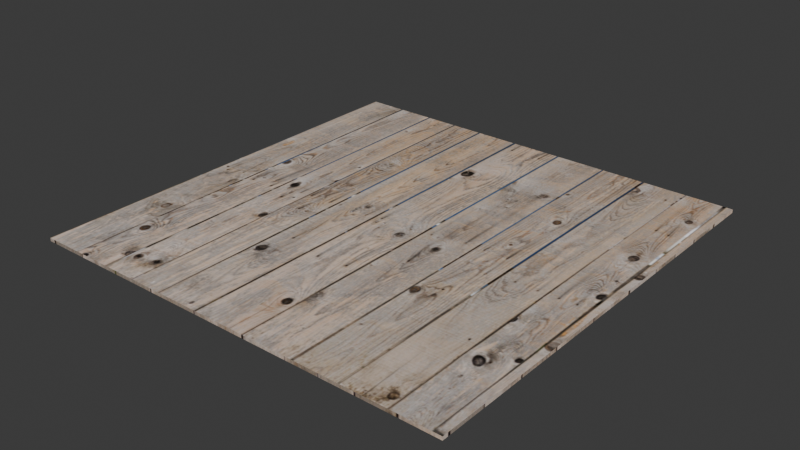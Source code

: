# Source: Plank.blend  (saved by Blender 4.0.36; exported with 4.5.12 LTS)
import bpy
from mathutils import Matrix  # noqa: F401  (used for matrix-valued properties, if any)

bpy.ops.wm.read_factory_settings(use_empty=True)
scene = bpy.context.scene
scene.name = 'Scene'

# ---- collections
col_collection = bpy.data.collections.new('Collection'); scene.collection.children.link(col_collection)

# ---- images (referenced by path relative to the original .blend; pixels are not part of the script)
import os
ASSET_DIR = os.environ.get("B2B_ASSET_DIR", "")  # directory of the original .blend (textures are referenced by path, not embedded)
HERE = os.path.dirname(os.path.abspath(__file__))  # packed textures are extracted next to this script under _unpacked/

def load_image(name, relpath, width, height, colorspace="sRGB"):
    """Load a texture the original file referenced (path relative to the .blend, or extracted next to this script)."""
    p = next((c for c in (os.path.join(HERE, relpath), os.path.join(ASSET_DIR, relpath)) if relpath and os.path.exists(c)), "")
    if p:
        img = bpy.data.images.load(p, check_existing=True)
        img.name = name
    else:  # same state as the original file: an image datablock whose file is absent (Cycles renders it pink)
        img = bpy.data.images.new(name, width, height)
        img.source = "FILE"
        img.filepath = "//" + (relpath or name)
    img.colorspace_settings.name = colorspace
    return img
img_texturescom_woodplanksbare0450_2_seamless_s_jpg = load_image('TexturesCom_WoodPlanksBare0450_2_seamless_S.jpg', '_unpacked/TexturesCom_WoodPlanksBare0450_2_seamless_S.8d2ec2aa.jpg', 1024, 999, 'sRGB')
img_texture_woodplank_bump_png = load_image('Texture_WoodPlank_Bump.png', '_unpacked/Texture_WoodPlank_Bump.3bc028cb.png', 1024, 999, 'Non-Color')
img_texture_woodplank_spec_png = load_image('Texture_WoodPlank_Spec.png', '_unpacked/Texture_WoodPlank_Spec.4f9ce4ee.png', 1024, 999, 'Non-Color')

# ---- materials (node trees are filled in below, after node groups)
mat_wood_floor = bpy.data.materials.new('Wood_floor')
mat_wood_floor.alpha_threshold = 0.0
mat_wood_floor.roughness = 0.5

# ---- material node trees
mat_wood_floor.use_nodes = True; mat_wood_floor.node_tree.nodes.clear()
_N = mat_wood_floor.node_tree.nodes; _L = mat_wood_floor.node_tree.links
n0 = _N.new('ShaderNodeBsdfDiffuse'); n0.name = 'Diffuse BSDF'; n0.location = (187, 288)
n0.inputs[1].default_value = 0.6167
n1 = _N.new('ShaderNodeOutputMaterial'); n1.name = 'Material Output'; n1.location = (637, 290)
n2 = _N.new('ShaderNodeMixShader'); n2.name = 'Mix Shader'; n2.location = (417, 291)
n3 = _N.new('ShaderNodeTexImage'); n3.name = 'Image Texture'; n3.location = (-47, 297)
n3.width = 140
n3.image = img_texturescom_woodplanksbare0450_2_seamless_s_jpg
n4 = _N.new('ShaderNodeBump'); n4.name = 'Bump'; n4.location = (14, 14)
n4.inputs[1].default_value = 0.03
n4.inputs[2].default_value = 1.0
n5 = _N.new('ShaderNodeBsdfAnisotropic'); n5.name = 'Glossy BSDF'; n5.location = (207, 103)
n5.distribution = 'GGX'
n5.inputs[1].default_value = 0.5916
n6 = _N.new('ShaderNodeTexImage'); n6.name = 'Image Texture.001'; n6.location = (-177, 5)
n6.width = 140
n6.image = img_texture_woodplank_bump_png
n7 = _N.new('ShaderNodeTexImage'); n7.name = 'Image Texture.002'; n7.location = (199, 607)
n7.width = 140
n7.image = img_texture_woodplank_spec_png
_L.new(n0.outputs[0], n2.inputs[1])
_L.new(n3.outputs[0], n0.inputs[0])
_L.new(n2.outputs[0], n1.inputs[0])
_L.new(n5.outputs[0], n2.inputs[2])
_L.new(n3.outputs[0], n5.inputs[0])
_L.new(n6.outputs[0], n4.inputs[3])
_L.new(n4.outputs[0], n0.inputs[2])
_L.new(n4.outputs[0], n5.inputs[4])
_L.new(n7.outputs[0], n2.inputs[0])
n1.is_active_output = True

# ---- world
world_world = bpy.data.worlds.new('World'); scene.world = world_world
world_world.use_nodes = True; world_world.node_tree.nodes.clear()
_N = world_world.node_tree.nodes; _L = world_world.node_tree.links
n0 = _N.new('ShaderNodeOutputWorld'); n0.name = 'World Output'; n0.location = (300, 300)
n1 = _N.new('ShaderNodeBackground'); n1.name = 'Background'; n1.location = (10, 300)
n1.inputs[0].default_value = (0.05088, 0.05088, 0.05088, 1.0)
_L.new(n1.outputs[0], n0.inputs[0])
n0.is_active_output = True
world_world.color = (0.05088, 0.05088, 0.05088)
world_world.use_sun_shadow = False
world_world.sun_shadow_jitter_overblur = 0.0

# ---- meshes
me_plane_001 = bpy.data.meshes.new('Plane.001')
me_plane_001.from_pydata([(-1.0, -1.0, 0.0), (1.0, -1.0, 0.0), (-1.0, 1.0, 0.0), (1.0, 1.0, 0.0), (-1.0, -1.0, -0.01559), (1.0, -1.0, -0.01559), (-1.0, 1.0, -0.01559), (1.0, 1.0, -0.01559)], [], [(0, 2, 3, 1), (4, 5, 7, 6), (1, 3, 7, 5), (2, 0, 4, 6), (3, 2, 6, 7), (0, 1, 5, 4)])
_uv = me_plane_001.uv_layers.new(name='UVMap')
_uv.uv.foreach_set('vector', [0.01221, 6.574e-16, 0.4925, -2.206e-08, 0.4925, 0.5173, 0.01221, 0.5173, 0.4925, 0.5173, 0.4925, 8.773e-09, 0.9728, -1.329e-08, 0.9728, 0.5173, 0.9728, 0.5173, 0.9728, -1.329e-08, 0.9766, -1.346e-08, 0.9766, 0.5173, 0.9766, 0.5173, 0.9766, -1.346e-08, 0.9803, -1.363e-08, 0.9803, 0.5173, 0.9803, 0.5173, 0.9803, -1.363e-08, 0.984, -1.38e-08, 0.984, 0.5173, 0.984, 0.5173, 0.984, -1.38e-08, 0.9878, -1.397e-08, 0.9878, 0.5173])
me_plane_001.materials.append(mat_wood_floor)
me_plane_001.use_remesh_preserve_volume = False
me_plane_001.use_remesh_preserve_attributes = False
me_plane_001.use_mirror_vertex_groups = False
me_plane_001.update()

# ---- objects
ob_plane_001 = bpy.data.objects.new('Plane.001', me_plane_001)

# ---- transforms, parenting, visibility, modifiers, constraints
ob_plane_001.location = (0.0, 0.0, -1.077)
ob_plane_001.scale = (37.47, 37.47, 37.47)
ob_plane_001.lineart.crease_threshold = 0.0

# ---- collection membership
col_collection.objects.link(ob_plane_001)

# ---- scene / render settings (as saved in the file)
scene.frame_start = 1; scene.frame_end = 250; scene.frame_set(1)
scene.render.engine = 'CYCLES'
scene.cycles.sampling_pattern = 'TABULATED_SOBOL'
bpy.context.view_layer.update()

# ---- added for rendering (the .blend has no active camera and no usable light): camera, sun
cam_auto = bpy.data.cameras.new('AutoCamera')
cam_auto.lens = 50.0
cam_auto.sensor_width = 36.0
cam_auto.clip_end = 1720.86
ob_auto_camera = bpy.data.objects.new('AutoCamera', cam_auto)
scene.collection.objects.link(ob_auto_camera)
ob_auto_camera.location = (98.055, -117.666, 77.0746)
ob_auto_camera.rotation_euler = (1.09748, -7.21219e-08, 0.694738)
scene.camera = ob_auto_camera
light_auto_sun = bpy.data.lights.new('AutoSun', 'SUN')
light_auto_sun.energy = 3.0
light_auto_sun.angle = 0.0523599
ob_auto_sun = bpy.data.objects.new('AutoSun', light_auto_sun)
scene.collection.objects.link(ob_auto_sun)
ob_auto_sun.rotation_euler = (0.872665, 0.174533, 0.523599)
bpy.context.view_layer.update()
